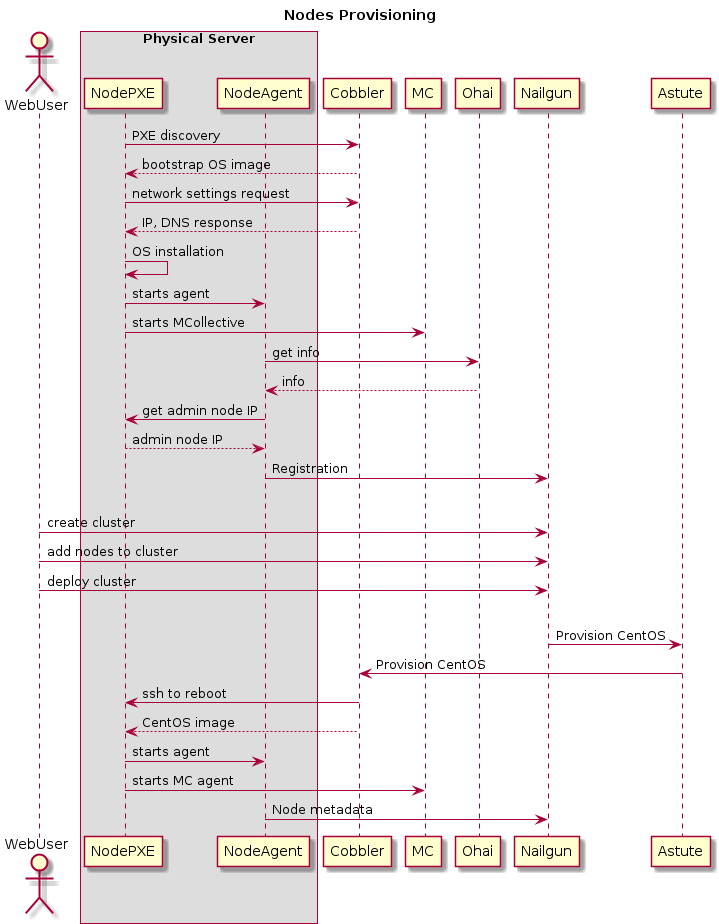

The diagram above was rendered by PlantUML. Its source (embedded in the PNG):
@startuml
title Nodes Provisioning
actor WebUser

box "Physical Server"
    participant NodePXE
    participant NodeAgent
end box

NodePXE -> Cobbler: PXE discovery
Cobbler --> NodePXE: bootstrap OS image
NodePXE -> Cobbler: network settings request
Cobbler --> NodePXE: IP, DNS response
NodePXE -> NodePXE: OS installation
NodePXE -> NodeAgent: starts agent
NodePXE -> MC: starts MCollective
NodeAgent -> Ohai: get info
Ohai --> NodeAgent: info
NodeAgent -> NodePXE: get admin node IP
NodePXE --> NodeAgent: admin node IP
NodeAgent -> Nailgun: Registration
|||
WebUser -> Nailgun: create cluster
WebUser -> Nailgun: add nodes to cluster
WebUser -> Nailgun: deploy cluster
|||
Nailgun -> Astute: Provision CentOS
Astute -> Cobbler: Provision CentOS
Cobbler -> NodePXE: ssh to reboot
Cobbler --> NodePXE: CentOS image
NodePXE -> NodeAgent: starts agent
NodePXE -> MC: starts MC agent
NodeAgent -> Nailgun: Node metadata

@enduml